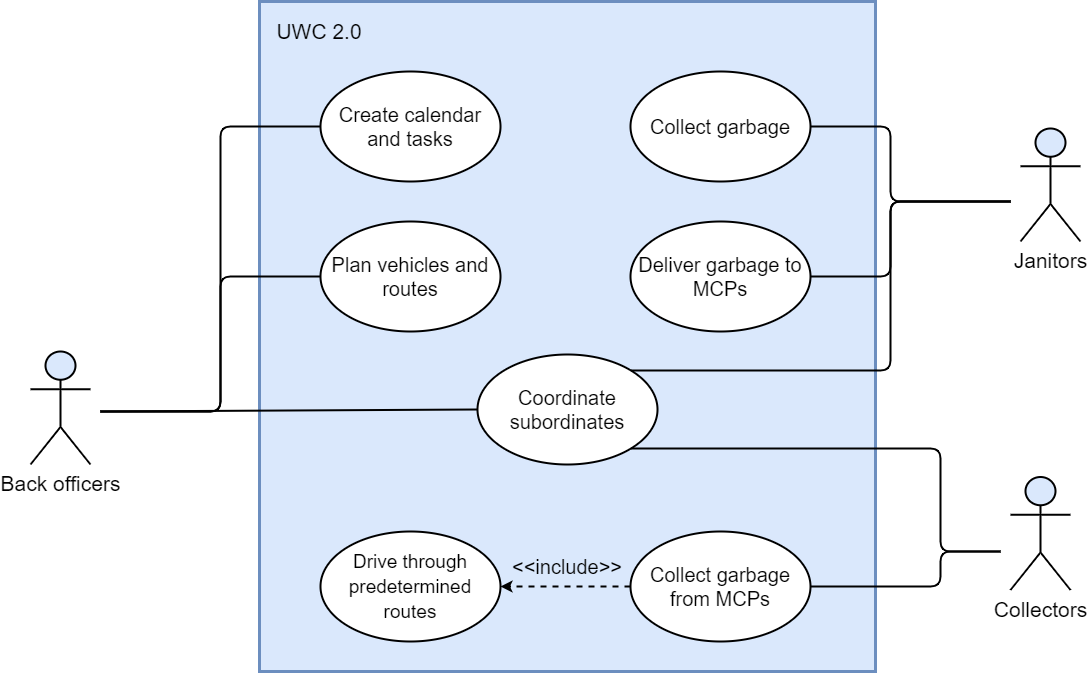

The diagram above was exported from draw.io. Its source (the exported page's mxGraphModel, read from the mxfile embedded in the PNG):
<mxGraphModel dx="868" dy="454" grid="1" gridSize="10" guides="1" tooltips="1" connect="1" arrows="1" fold="1" page="1" pageScale="1" pageWidth="1654" pageHeight="2336" math="0" shadow="0">
  <root>
    <mxCell id="0" />
    <mxCell id="1" parent="0" />
    <mxCell id="El0E7cugk3a9m0RO8K2E-1" value="" style="rounded=0;whiteSpace=wrap;html=1;fillColor=#dae8fc;strokeColor=#6c8ebf;strokeWidth=3;" parent="1" vertex="1">
      <mxGeometry x="519" y="710" width="616" height="670" as="geometry" />
    </mxCell>
    <mxCell id="El0E7cugk3a9m0RO8K2E-3" value="Janitors" style="shape=umlActor;verticalLabelPosition=bottom;verticalAlign=top;html=1;fontSize=21;fillColor=#dae8fc;strokeColor=#000000;strokeWidth=2;" parent="1" vertex="1">
      <mxGeometry x="1280" y="837" width="60" height="113" as="geometry" />
    </mxCell>
    <mxCell id="El0E7cugk3a9m0RO8K2E-5" value="Back officers" style="shape=umlActor;verticalLabelPosition=bottom;verticalAlign=top;html=1;fontSize=21;fillColor=#dae8fc;strokeColor=#000000;fillStyle=auto;strokeWidth=2;" parent="1" vertex="1">
      <mxGeometry x="290" y="1060" width="60" height="113" as="geometry" />
    </mxCell>
    <mxCell id="El0E7cugk3a9m0RO8K2E-6" value="Collectors" style="shape=umlActor;verticalLabelPosition=bottom;verticalAlign=top;html=1;fontSize=21;fillColor=#dae8fc;strokeColor=#000000;direction=east;strokeWidth=2;" parent="1" vertex="1">
      <mxGeometry x="1270" y="1185.5" width="60" height="113" as="geometry" />
    </mxCell>
    <mxCell id="qQ3Ernd6x8wmq0WRmk0q-4" value="Create calendar and tasks" style="ellipse;whiteSpace=wrap;html=1;fillStyle=auto;strokeColor=#000000;fontSize=20;strokeWidth=2;" parent="1" vertex="1">
      <mxGeometry x="580" y="780" width="180" height="110" as="geometry" />
    </mxCell>
    <mxCell id="qQ3Ernd6x8wmq0WRmk0q-5" value="UWC 2.0" style="text;html=1;strokeColor=none;fillColor=none;align=center;verticalAlign=middle;whiteSpace=wrap;rounded=0;fillStyle=auto;fontSize=21;strokeWidth=1;" parent="1" vertex="1">
      <mxGeometry x="519" y="720" width="120" height="39" as="geometry" />
    </mxCell>
    <mxCell id="qQ3Ernd6x8wmq0WRmk0q-6" value="Coordinate subordinates" style="ellipse;whiteSpace=wrap;html=1;fillStyle=auto;strokeColor=#000000;fontSize=20;strokeWidth=2;" parent="1" vertex="1">
      <mxGeometry x="737" y="1063" width="180" height="110" as="geometry" />
    </mxCell>
    <mxCell id="qQ3Ernd6x8wmq0WRmk0q-7" value="Plan vehicles and routes" style="ellipse;whiteSpace=wrap;html=1;fillStyle=auto;strokeColor=#000000;fontSize=20;strokeWidth=2;" parent="1" vertex="1">
      <mxGeometry x="580" y="930" width="180" height="110" as="geometry" />
    </mxCell>
    <mxCell id="qQ3Ernd6x8wmq0WRmk0q-9" value="Collect garbage" style="ellipse;whiteSpace=wrap;html=1;fillStyle=auto;strokeColor=#000000;fontSize=20;strokeWidth=2;" parent="1" vertex="1">
      <mxGeometry x="890" y="780" width="180" height="110" as="geometry" />
    </mxCell>
    <mxCell id="qQ3Ernd6x8wmq0WRmk0q-11" value="Deliver garbage to MCPs" style="ellipse;whiteSpace=wrap;html=1;fillStyle=auto;strokeColor=#000000;fontSize=20;strokeWidth=2;" parent="1" vertex="1">
      <mxGeometry x="890" y="930" width="180" height="110" as="geometry" />
    </mxCell>
    <mxCell id="qQ3Ernd6x8wmq0WRmk0q-14" value="Collect garbage from MCPs" style="ellipse;whiteSpace=wrap;html=1;fillStyle=auto;strokeColor=#000000;fontSize=20;strokeWidth=2;" parent="1" vertex="1">
      <mxGeometry x="890" y="1240" width="180" height="110" as="geometry" />
    </mxCell>
    <mxCell id="qQ3Ernd6x8wmq0WRmk0q-15" value="&lt;font style=&quot;font-size: 19px;&quot;&gt;Drive through predetermined routes&lt;/font&gt;" style="ellipse;whiteSpace=wrap;html=1;fillStyle=auto;strokeColor=#000000;fontSize=20;strokeWidth=2;" parent="1" vertex="1">
      <mxGeometry x="580" y="1240" width="180" height="110" as="geometry" />
    </mxCell>
    <mxCell id="qQ3Ernd6x8wmq0WRmk0q-16" value="" style="endArrow=none;html=1;fontSize=16;entryX=0;entryY=0.5;entryDx=0;entryDy=0;rounded=1;strokeWidth=2;" parent="1" target="qQ3Ernd6x8wmq0WRmk0q-4" edge="1">
      <mxGeometry width="50" height="50" relative="1" as="geometry">
        <mxPoint x="360" y="1120" as="sourcePoint" />
        <mxPoint x="790" y="960" as="targetPoint" />
        <Array as="points">
          <mxPoint x="480" y="1120" />
          <mxPoint x="480" y="835" />
        </Array>
      </mxGeometry>
    </mxCell>
    <mxCell id="qQ3Ernd6x8wmq0WRmk0q-17" value="" style="endArrow=none;html=1;rounded=1;fontSize=16;entryX=0;entryY=0.5;entryDx=0;entryDy=0;strokeWidth=2;" parent="1" target="qQ3Ernd6x8wmq0WRmk0q-7" edge="1">
      <mxGeometry width="50" height="50" relative="1" as="geometry">
        <mxPoint x="360" y="1120" as="sourcePoint" />
        <mxPoint x="790" y="1160" as="targetPoint" />
        <Array as="points">
          <mxPoint x="480" y="1120" />
          <mxPoint x="480" y="985" />
        </Array>
      </mxGeometry>
    </mxCell>
    <mxCell id="qQ3Ernd6x8wmq0WRmk0q-18" value="" style="endArrow=none;html=1;rounded=1;fontSize=16;entryX=0;entryY=0.5;entryDx=0;entryDy=0;strokeWidth=2;" parent="1" target="qQ3Ernd6x8wmq0WRmk0q-6" edge="1">
      <mxGeometry width="50" height="50" relative="1" as="geometry">
        <mxPoint x="360" y="1120" as="sourcePoint" />
        <mxPoint x="850" y="1140" as="targetPoint" />
      </mxGeometry>
    </mxCell>
    <mxCell id="qQ3Ernd6x8wmq0WRmk0q-20" value="" style="endArrow=none;html=1;rounded=1;fontSize=15;exitX=1;exitY=0.5;exitDx=0;exitDy=0;strokeWidth=2;" parent="1" source="qQ3Ernd6x8wmq0WRmk0q-9" edge="1">
      <mxGeometry width="50" height="50" relative="1" as="geometry">
        <mxPoint x="880" y="1020" as="sourcePoint" />
        <mxPoint x="1270" y="910" as="targetPoint" />
        <Array as="points">
          <mxPoint x="1150" y="835" />
          <mxPoint x="1150" y="910" />
        </Array>
      </mxGeometry>
    </mxCell>
    <mxCell id="qQ3Ernd6x8wmq0WRmk0q-21" value="" style="endArrow=none;html=1;rounded=1;fontSize=15;entryX=1;entryY=0.5;entryDx=0;entryDy=0;strokeWidth=2;" parent="1" target="qQ3Ernd6x8wmq0WRmk0q-11" edge="1">
      <mxGeometry width="50" height="50" relative="1" as="geometry">
        <mxPoint x="1270" y="910" as="sourcePoint" />
        <mxPoint x="930" y="970" as="targetPoint" />
        <Array as="points">
          <mxPoint x="1150" y="910" />
          <mxPoint x="1150" y="985" />
        </Array>
      </mxGeometry>
    </mxCell>
    <mxCell id="qQ3Ernd6x8wmq0WRmk0q-22" value="" style="endArrow=none;html=1;rounded=1;fontSize=15;entryX=1;entryY=0;entryDx=0;entryDy=0;strokeWidth=2;" parent="1" target="qQ3Ernd6x8wmq0WRmk0q-6" edge="1">
      <mxGeometry width="50" height="50" relative="1" as="geometry">
        <mxPoint x="1270" y="910" as="sourcePoint" />
        <mxPoint x="930" y="1110" as="targetPoint" />
        <Array as="points">
          <mxPoint x="1150" y="910" />
          <mxPoint x="1150" y="1079" />
        </Array>
      </mxGeometry>
    </mxCell>
    <mxCell id="qQ3Ernd6x8wmq0WRmk0q-23" value="" style="endArrow=none;html=1;rounded=1;fontSize=15;exitX=1;exitY=1;exitDx=0;exitDy=0;strokeWidth=2;" parent="1" source="qQ3Ernd6x8wmq0WRmk0q-6" edge="1">
      <mxGeometry width="50" height="50" relative="1" as="geometry">
        <mxPoint x="880" y="1160" as="sourcePoint" />
        <mxPoint x="1260" y="1260" as="targetPoint" />
        <Array as="points">
          <mxPoint x="1200" y="1157" />
          <mxPoint x="1200" y="1260" />
          <mxPoint x="1220" y="1260" />
        </Array>
      </mxGeometry>
    </mxCell>
    <mxCell id="qQ3Ernd6x8wmq0WRmk0q-26" value="" style="endArrow=none;html=1;rounded=1;fontSize=15;exitX=1;exitY=0.5;exitDx=0;exitDy=0;strokeWidth=2;" parent="1" source="qQ3Ernd6x8wmq0WRmk0q-14" edge="1">
      <mxGeometry width="50" height="50" relative="1" as="geometry">
        <mxPoint x="890" y="1260" as="sourcePoint" />
        <mxPoint x="1260" y="1260" as="targetPoint" />
        <Array as="points">
          <mxPoint x="1200" y="1295" />
          <mxPoint x="1200" y="1260" />
        </Array>
      </mxGeometry>
    </mxCell>
    <mxCell id="qQ3Ernd6x8wmq0WRmk0q-27" value="" style="endArrow=classic;html=1;rounded=1;fontSize=15;entryX=1;entryY=0.5;entryDx=0;entryDy=0;exitX=0;exitY=0.5;exitDx=0;exitDy=0;dashed=1;strokeWidth=2;" parent="1" source="qQ3Ernd6x8wmq0WRmk0q-14" target="qQ3Ernd6x8wmq0WRmk0q-15" edge="1">
      <mxGeometry width="50" height="50" relative="1" as="geometry">
        <mxPoint x="890" y="1260" as="sourcePoint" />
        <mxPoint x="940" y="1210" as="targetPoint" />
      </mxGeometry>
    </mxCell>
    <mxCell id="qQ3Ernd6x8wmq0WRmk0q-28" value="&amp;lt;&amp;lt;include&amp;gt;&amp;gt;" style="text;html=1;strokeColor=none;fillColor=none;align=center;verticalAlign=middle;whiteSpace=wrap;rounded=0;fillStyle=auto;fontSize=20;strokeWidth=1;" parent="1" vertex="1">
      <mxGeometry x="772" y="1260" width="110" height="30" as="geometry" />
    </mxCell>
  </root>
</mxGraphModel>